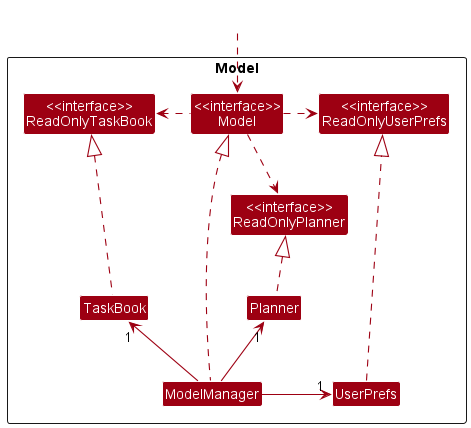

The diagram above was rendered by PlantUML. Its source (embedded in the PNG):
@startuml
!include style.puml
skinparam arrowThickness 1.1
skinparam arrowColor MODEL_COLOR
skinparam classBackgroundColor MODEL_COLOR

Package Model <<Rectangle>>{
Class "<<interface>>\nReadOnlyTaskBook" as ReadOnlyTaskBook
Class "<<interface>>\nReadOnlyUserPrefs" as ReadOnlyUserPrefs
Class "<<interface>>\nModel" as Model
Class "<<interface>>\nReadOnlyPlanner" as ReadOnlyPlanner
Class TaskBook
Class ModelManager
Class UserPrefs
Class Planner


}

Class HiddenOutside #FFFFFF
HiddenOutside ..> Model



ModelManager .up.|> Model
Model .right.> ReadOnlyUserPrefs
Model .left.> ReadOnlyTaskBook
ReadOnlyPlanner .up[hidden].> ReadOnlyUserPrefs
Model .down.> ReadOnlyPlanner
ModelManager -left-> "1" TaskBook
ModelManager -right-> "1" UserPrefs
UserPrefs .right.|> ReadOnlyUserPrefs
Planner .up.|> ReadOnlyPlanner
ModelManager -up-> "1" Planner
TaskBook .up.|> ReadOnlyTaskBook



@enduml